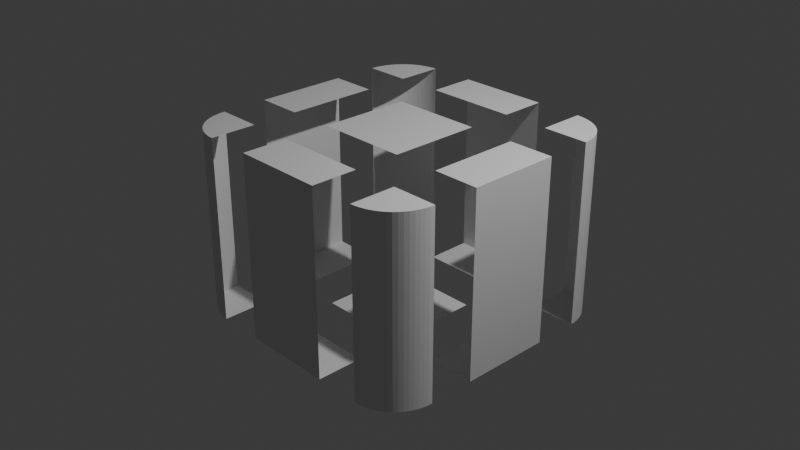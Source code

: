 # Source: mcu_parts.blend  (saved by Blender 4.2.66; exported with 4.5.12 LTS)
import bpy
from mathutils import Matrix  # noqa: F401  (used for matrix-valued properties, if any)

bpy.ops.wm.read_factory_settings(use_empty=True)
scene = bpy.context.scene
scene.name = 'Scene'

# ---- collections
col_collection = bpy.data.collections.new('Collection'); scene.collection.children.link(col_collection)

# ---- world
world_world = bpy.data.worlds.new('World'); scene.world = world_world
world_world.use_nodes = True; world_world.node_tree.nodes.clear()
_N = world_world.node_tree.nodes; _L = world_world.node_tree.links
n0 = _N.new('ShaderNodeOutputWorld'); n0.name = 'World Output'; n0.location = (300, 300)
n1 = _N.new('ShaderNodeBackground'); n1.name = 'Background'; n1.location = (10, 300)
n1.inputs[0].default_value = (0.05088, 0.05088, 0.05088, 1.0)
_L.new(n1.outputs[0], n0.inputs[0])
n0.is_active_output = True
world_world.color = (0.05088, 0.05088, 0.05088)
world_world.sun_shadow_jitter_overblur = 0.0

# ---- cameras
cam_camera = bpy.data.cameras.new('Camera')
cam_camera.clip_end = 100.0
cam_camera.ortho_scale = 7.314

# ---- lights
light_light = bpy.data.lights.new('Light', 'POINT')
light_light.energy = 1000.0
light_light.shadow_soft_size = 0.1

# ---- meshes
me_cube_002 = bpy.data.meshes.new('Cube.002')
me_cube_002.from_pydata([(-0.5, 0.5, 1.0), (-0.5, 0.5, -1.0), (-0.5, -0.5, 1.0), (-0.5, -0.5, -1.0), (0.5, 0.5, -1.0), (0.5, 0.5, 1.0), (0.5, -0.5, 1.0), (0.5, -0.5, -1.0), (-1.0, -1.5, -1.0), (-1.5, -1.0, -1.0), (-1.049, -1.498, -1.0), (-1.098, -1.49, -1.0), (-1.145, -1.478, -1.0), (-1.191, -1.462, -1.0), (-1.236, -1.441, -1.0), (-1.278, -1.416, -1.0), (-1.317, -1.387, -1.0), (-1.354, -1.354, -1.0), (-1.387, -1.317, -1.0), (-1.416, -1.278, -1.0), (-1.441, -1.236, -1.0), (-1.462, -1.191, -1.0), (-1.478, -1.145, -1.0), (-1.49, -1.098, -1.0), (-1.498, -1.049, -1.0), (-1.5, -1.0, 1.0), (-1.0, -1.5, 1.0), (-1.498, -1.049, 1.0), (-1.49, -1.098, 1.0), (-1.478, -1.145, 1.0), (-1.462, -1.191, 1.0), (-1.441, -1.236, 1.0), (-1.416, -1.278, 1.0), (-1.387, -1.317, 1.0), (-1.354, -1.354, 1.0), (-1.317, -1.387, 1.0), (-1.278, -1.416, 1.0), (-1.236, -1.441, 1.0), (-1.191, -1.462, 1.0), (-1.145, -1.478, 1.0), (-1.098, -1.49, 1.0), (-1.049, -1.498, 1.0), (-1.0, -1.0, 1.0), (-1.0, -1.0, -1.0), (-1.0, 1.0, 1.0), (-1.0, 1.0, -1.0), (-1.5, 1.0, -1.0), (-1.0, 1.5, -1.0), (-1.498, 1.049, -1.0), (-1.49, 1.098, -1.0), (-1.478, 1.145, -1.0), (-1.462, 1.191, -1.0), (-1.441, 1.236, -1.0), (-1.416, 1.278, -1.0), (-1.387, 1.317, -1.0), (-1.354, 1.354, -1.0), (-1.317, 1.387, -1.0), (-1.278, 1.416, -1.0), (-1.236, 1.441, -1.0), (-1.191, 1.462, -1.0), (-1.145, 1.478, -1.0), (-1.098, 1.49, -1.0), (-1.049, 1.498, -1.0), (-1.0, 1.5, 1.0), (-1.5, 1.0, 1.0), (-1.049, 1.498, 1.0), (-1.098, 1.49, 1.0), (-1.145, 1.478, 1.0), (-1.191, 1.462, 1.0), (-1.236, 1.441, 1.0), (-1.278, 1.416, 1.0), (-1.317, 1.387, 1.0), (-1.354, 1.354, 1.0), (-1.387, 1.317, 1.0), (-1.416, 1.278, 1.0), (-1.441, 1.236, 1.0), (-1.462, 1.191, 1.0), (-1.478, 1.145, 1.0), (-1.49, 1.098, 1.0), (-1.498, 1.049, 1.0), (1.0, 1.5, -1.0), (1.5, 1.0, -1.0), (1.049, 1.498, -1.0), (1.098, 1.49, -1.0), (1.145, 1.478, -1.0), (1.191, 1.462, -1.0), (1.236, 1.441, -1.0), (1.278, 1.416, -1.0), (1.317, 1.387, -1.0), (1.354, 1.354, -1.0), (1.387, 1.317, -1.0), (1.416, 1.278, -1.0), (1.441, 1.236, -1.0), (1.462, 1.191, -1.0), (1.478, 1.145, -1.0), (1.49, 1.098, -1.0), (1.498, 1.049, -1.0), (1.5, 1.0, 1.0), (1.0, 1.5, 1.0), (1.498, 1.049, 1.0), (1.49, 1.098, 1.0), (1.478, 1.145, 1.0), (1.462, 1.191, 1.0), (1.441, 1.236, 1.0), (1.416, 1.278, 1.0), (1.387, 1.317, 1.0), (1.354, 1.354, 1.0), (1.317, 1.387, 1.0), (1.278, 1.416, 1.0), (1.236, 1.441, 1.0), (1.191, 1.462, 1.0), (1.145, 1.478, 1.0), (1.098, 1.49, 1.0), (1.049, 1.498, 1.0), (1.0, 1.0, -1.0), (1.0, 1.0, 1.0), (1.5, -1.0, -1.0), (1.0, -1.5, -1.0), (1.498, -1.049, -1.0), (1.49, -1.098, -1.0), (1.478, -1.145, -1.0), (1.462, -1.191, -1.0), (1.441, -1.236, -1.0), (1.416, -1.278, -1.0), (1.387, -1.317, -1.0), (1.354, -1.354, -1.0), (1.317, -1.387, -1.0), (1.278, -1.416, -1.0), (1.236, -1.441, -1.0), (1.191, -1.462, -1.0), (1.145, -1.478, -1.0), (1.098, -1.49, -1.0), (1.049, -1.498, -1.0), (1.0, -1.5, 1.0), (1.5, -1.0, 1.0), (1.049, -1.498, 1.0), (1.098, -1.49, 1.0), (1.145, -1.478, 1.0), (1.191, -1.462, 1.0), (1.236, -1.441, 1.0), (1.278, -1.416, 1.0), (1.317, -1.387, 1.0), (1.354, -1.354, 1.0), (1.387, -1.317, 1.0), (1.416, -1.278, 1.0), (1.441, -1.236, 1.0), (1.462, -1.191, 1.0), (1.478, -1.145, 1.0), (1.49, -1.098, 1.0), (1.498, -1.049, 1.0), (1.0, -1.0, 1.0), (1.0, -1.0, -1.0), (0.5, -1.5, -1.0), (0.5, -1.5, 1.0), (-0.5, -1.5, -1.0), (-0.5, -1.5, 1.0), (-0.5, -1.0, 1.0), (-0.5, -1.0, -1.0), (0.5, -1.0, 1.0), (0.5, -1.0, -1.0), (-1.0, 0.5, 1.0), (-1.0, 0.5, -1.0), (-1.5, -0.5, -1.0), (-1.5, -0.5, 1.0), (-1.5, 0.5, -1.0), (-1.5, 0.5, 1.0), (-1.0, -0.5, 1.0), (-1.0, -0.5, -1.0), (-0.5, 1.0, 1.0), (-0.5, 1.0, -1.0), (-0.5, 1.5, -1.0), (-0.5, 1.5, 1.0), (0.5, 1.5, -1.0), (0.5, 1.5, 1.0), (0.5, 1.0, -1.0), (0.5, 1.0, 1.0), (1.5, -0.5, -1.0), (1.5, -0.5, 1.0), (1.5, 0.5, -1.0), (1.5, 0.5, 1.0), (1.0, 0.5, -1.0), (1.0, 0.5, 1.0), (1.0, -0.5, 1.0), (1.0, -0.5, -1.0)], [], [(3, 1, 4, 7), (6, 5, 0, 2), (8, 26, 41, 10), (10, 41, 40, 11), (11, 40, 39, 12), (12, 39, 38, 13), (13, 38, 37, 14), (14, 37, 36, 15), (15, 36, 35, 16), (16, 35, 34, 17), (17, 34, 33, 18), (18, 33, 32, 19), (19, 32, 31, 20), (20, 31, 30, 21), (21, 30, 29, 22), (22, 29, 28, 23), (23, 28, 27, 24), (24, 27, 25, 9), (9, 43, 8, 10, 11, 12, 13, 14, 15, 16, 17, 18, 19, 20, 21, 22, 23, 24), (26, 42, 25, 27, 28, 29, 30, 31, 32, 33, 34, 35, 36, 37, 38, 39, 40, 41), (63, 47, 62, 65), (65, 62, 61, 66), (66, 61, 60, 67), (67, 60, 59, 68), (68, 59, 58, 69), (69, 58, 57, 70), (70, 57, 56, 71), (71, 56, 55, 72), (72, 55, 54, 73), (73, 54, 53, 74), (74, 53, 52, 75), (75, 52, 51, 76), (76, 51, 50, 77), (77, 50, 49, 78), (78, 49, 48, 79), (79, 48, 46, 64), (64, 44, 63, 65, 66, 67, 68, 69, 70, 71, 72, 73, 74, 75, 76, 77, 78, 79), (47, 45, 46, 48, 49, 50, 51, 52, 53, 54, 55, 56, 57, 58, 59, 60, 61, 62), (97, 81, 96, 99), (99, 96, 95, 100), (100, 95, 94, 101), (101, 94, 93, 102), (102, 93, 92, 103), (103, 92, 91, 104), (104, 91, 90, 105), (105, 90, 89, 106), (106, 89, 88, 107), (107, 88, 87, 108), (108, 87, 86, 109), (109, 86, 85, 110), (110, 85, 84, 111), (111, 84, 83, 112), (112, 83, 82, 113), (113, 82, 80, 98), (81, 114, 80, 82, 83, 84, 85, 86, 87, 88, 89, 90, 91, 92, 93, 94, 95, 96), (98, 115, 97, 99, 100, 101, 102, 103, 104, 105, 106, 107, 108, 109, 110, 111, 112, 113), (133, 117, 132, 135), (135, 132, 131, 136), (136, 131, 130, 137), (137, 130, 129, 138), (138, 129, 128, 139), (139, 128, 127, 140), (140, 127, 126, 141), (141, 126, 125, 142), (142, 125, 124, 143), (143, 124, 123, 144), (144, 123, 122, 145), (145, 122, 121, 146), (146, 121, 120, 147), (147, 120, 119, 148), (148, 119, 118, 149), (149, 118, 116, 134), (134, 150, 133, 135, 136, 137, 138, 139, 140, 141, 142, 143, 144, 145, 146, 147, 148, 149), (117, 151, 116, 118, 119, 120, 121, 122, 123, 124, 125, 126, 127, 128, 129, 130, 131, 132), (152, 153, 155, 154), (154, 157, 159, 152), (153, 158, 156, 155), (164, 161, 167, 162), (162, 163, 165, 164), (166, 160, 165, 163), (170, 171, 173, 172), (171, 168, 175, 173), (172, 174, 169, 170), (179, 181, 182, 177), (178, 179, 177, 176), (183, 180, 178, 176)])
_uv = me_cube_002.uv_layers.new(name='UVMap')
_uv.uv.foreach_set('vector', [0.1875, 0.6875, 0.1875, 0.5625, 0.3125, 0.5625, 0.3125, 0.6875, 0.6875, 0.6875, 0.6875, 0.5625, 0.8125, 0.5625, 0.8125, 0.6875, 0.375, 0.9375, 0.625, 0.9375, 0.625, 0.9436, 0.375, 0.9436, 0.375, 0.9436, 0.625, 0.9436, 0.625, 0.9497, 0.375, 0.9497, 0.375, 0.9497, 0.625, 0.9497, 0.625, 0.9556, 0.375, 0.9556, 0.375, 0.9556, 0.625, 0.9556, 0.625, 0.9614, 0.375, 0.9614, 0.375, 0.9614, 0.625, 0.9614, 0.625, 0.967, 0.375, 0.967, 0.375, 0.967, 0.625, 0.967, 0.625, 0.9722, 0.375, 0.9722, 0.375, 0.9722, 0.625, 0.9722, 0.625, 0.9771, 0.375, 0.9771, 0.375, 0.9771, 0.625, 0.9771, 0.625, 1.0, 0.375, 1.0, 0.375, 0.0, 0.625, 0.0, 0.625, 0.02285, 0.375, 0.02285, 0.375, 0.02285, 0.625, 0.02285, 0.625, 0.02778, 0.375, 0.02778, 0.375, 0.02778, 0.625, 0.02778, 0.625, 0.03304, 0.375, 0.03304, 0.375, 0.03304, 0.625, 0.03304, 0.625, 0.03858, 0.375, 0.03858, 0.375, 0.03858, 0.625, 0.03858, 0.625, 0.04436, 0.375, 0.04436, 0.375, 0.04436, 0.625, 0.04436, 0.625, 0.05031, 0.375, 0.05031, 0.375, 0.05031, 0.625, 0.05031, 0.625, 0.05637, 0.375, 0.05637, 0.375, 0.05637, 0.625, 0.05637, 0.625, 0.0625, 0.375, 0.0625, 0.125, 0.6875, 0.1875, 0.6875, 0.1875, 0.75, 0.1814, 0.7497, 0.1753, 0.7488, 0.1694, 0.7473, 0.1636, 0.7452, 0.158, 0.7426, 0.1528, 0.7395, 0.1479, 0.7358, 0.1433, 0.7317, 0.1392, 0.7271, 0.1355, 0.7222, 0.1324, 0.717, 0.1298, 0.7114, 0.1277, 0.7056, 0.1262, 0.6997, 0.1253, 0.6936, 0.8125, 0.75, 0.8125, 0.6875, 0.875, 0.6875, 0.8747, 0.6936, 0.8738, 0.6997, 0.8723, 0.7056, 0.8702, 0.7114, 0.8676, 0.717, 0.8645, 0.7222, 0.8608, 0.7271, 0.8567, 0.7317, 0.8521, 0.7358, 0.8472, 0.7395, 0.842, 0.7426, 0.8364, 0.7452, 0.8306, 0.7473, 0.8247, 0.7488, 0.8186, 0.7497, 0.625, 0.3125, 0.375, 0.3125, 0.375, 0.3064, 0.625, 0.3064, 0.625, 0.3064, 0.375, 0.3064, 0.375, 0.3003, 0.625, 0.3003, 0.625, 0.3003, 0.375, 0.3003, 0.375, 0.2944, 0.625, 0.2944, 0.625, 0.2944, 0.375, 0.2944, 0.375, 0.2886, 0.625, 0.2886, 0.625, 0.2886, 0.375, 0.2886, 0.375, 0.283, 0.625, 0.283, 0.625, 0.283, 0.375, 0.283, 0.375, 0.2778, 0.625, 0.2778, 0.625, 0.2778, 0.375, 0.2778, 0.375, 0.2729, 0.625, 0.2729, 0.625, 0.2729, 0.375, 0.2729, 0.375, 0.25, 0.625, 0.25, 0.625, 0.25, 0.375, 0.25, 0.375, 0.2271, 0.625, 0.2271, 0.625, 0.2271, 0.375, 0.2271, 0.375, 0.2222, 0.625, 0.2222, 0.625, 0.2222, 0.375, 0.2222, 0.375, 0.217, 0.625, 0.217, 0.625, 0.217, 0.375, 0.217, 0.375, 0.2114, 0.625, 0.2114, 0.625, 0.2114, 0.375, 0.2114, 0.375, 0.2056, 0.625, 0.2056, 0.625, 0.2056, 0.375, 0.2056, 0.375, 0.1997, 0.625, 0.1997, 0.625, 0.1997, 0.375, 0.1997, 0.375, 0.1936, 0.625, 0.1936, 0.625, 0.1936, 0.375, 0.1936, 0.375, 0.1875, 0.625, 0.1875, 0.875, 0.5625, 0.8125, 0.5625, 0.8125, 0.5, 0.8186, 0.5003, 0.8247, 0.5012, 0.8306, 0.5027, 0.8364, 0.5048, 0.842, 0.5074, 0.8472, 0.5105, 0.8521, 0.5142, 0.8567, 0.5183, 0.8608, 0.5229, 0.8645, 0.5278, 0.8676, 0.533, 0.8702, 0.5386, 0.8723, 0.5444, 0.8738, 0.5503, 0.8747, 0.5564, 0.1875, 0.5, 0.1875, 0.5625, 0.125, 0.5625, 0.1253, 0.5564, 0.1262, 0.5503, 0.1277, 0.5444, 0.1298, 0.5386, 0.1324, 0.533, 0.1355, 0.5278, 0.1392, 0.5229, 0.1433, 0.5183, 0.1479, 0.5142, 0.1528, 0.5105, 0.158, 0.5074, 0.1636, 0.5048, 0.1694, 0.5027, 0.1753, 0.5012, 0.1814, 0.5003, 0.625, 0.5625, 0.375, 0.5625, 0.375, 0.5564, 0.625, 0.5564, 0.625, 0.5564, 0.375, 0.5564, 0.375, 0.5503, 0.625, 0.5503, 0.625, 0.5503, 0.375, 0.5503, 0.375, 0.5444, 0.625, 0.5444, 0.625, 0.5444, 0.375, 0.5444, 0.375, 0.5386, 0.625, 0.5386, 0.625, 0.5386, 0.375, 0.5386, 0.375, 0.533, 0.625, 0.533, 0.625, 0.533, 0.375, 0.533, 0.375, 0.5278, 0.625, 0.5278, 0.625, 0.5278, 0.375, 0.5278, 0.375, 0.5229, 0.625, 0.5229, 0.625, 0.5229, 0.375, 0.5229, 0.375, 0.5, 0.625, 0.5, 0.625, 0.5, 0.375, 0.5, 0.375, 0.4771, 0.625, 0.4771, 0.625, 0.4771, 0.375, 0.4771, 0.375, 0.4722, 0.625, 0.4722, 0.625, 0.4722, 0.375, 0.4722, 0.375, 0.467, 0.625, 0.467, 0.625, 0.467, 0.375, 0.467, 0.375, 0.4614, 0.625, 0.4614, 0.625, 0.4614, 0.375, 0.4614, 0.375, 0.4556, 0.625, 0.4556, 0.625, 0.4556, 0.375, 0.4556, 0.375, 0.4497, 0.625, 0.4497, 0.625, 0.4497, 0.375, 0.4497, 0.375, 0.4436, 0.625, 0.4436, 0.625, 0.4436, 0.375, 0.4436, 0.375, 0.4375, 0.625, 0.4375, 0.375, 0.5625, 0.3125, 0.5625, 0.3125, 0.5, 0.3186, 0.5003, 0.3247, 0.5012, 0.3306, 0.5027, 0.3364, 0.5048, 0.342, 0.5074, 0.3472, 0.5105, 0.3521, 0.5142, 0.3567, 0.5183, 0.3608, 0.5229, 0.3645, 0.5278, 0.3676, 0.533, 0.3702, 0.5386, 0.3723, 0.5444, 0.3738, 0.5503, 0.3747, 0.5564, 0.6875, 0.5, 0.6875, 0.5625, 0.625, 0.5625, 0.6253, 0.5564, 0.6262, 0.5503, 0.6277, 0.5444, 0.6298, 0.5386, 0.6324, 0.533, 0.6355, 0.5278, 0.6392, 0.5229, 0.6433, 0.5183, 0.6479, 0.5142, 0.6528, 0.5105, 0.658, 0.5074, 0.6636, 0.5048, 0.6694, 0.5027, 0.6753, 0.5012, 0.6814, 0.5003, 0.625, 0.8125, 0.375, 0.8125, 0.375, 0.8064, 0.625, 0.8064, 0.625, 0.8064, 0.375, 0.8064, 0.375, 0.8003, 0.625, 0.8003, 0.625, 0.8003, 0.375, 0.8003, 0.375, 0.7944, 0.625, 0.7944, 0.625, 0.7944, 0.375, 0.7944, 0.375, 0.7886, 0.625, 0.7886, 0.625, 0.7886, 0.375, 0.7886, 0.375, 0.783, 0.625, 0.783, 0.625, 0.783, 0.375, 0.783, 0.375, 0.7778, 0.625, 0.7778, 0.625, 0.7778, 0.375, 0.7778, 0.375, 0.7729, 0.625, 0.7729, 0.625, 0.7729, 0.375, 0.7729, 0.375, 0.75, 0.625, 0.75, 0.625, 0.75, 0.375, 0.75, 0.375, 0.7271, 0.625, 0.7271, 0.625, 0.7271, 0.375, 0.7271, 0.375, 0.7222, 0.625, 0.7222, 0.625, 0.7222, 0.375, 0.7222, 0.375, 0.717, 0.625, 0.717, 0.625, 0.717, 0.375, 0.717, 0.375, 0.7114, 0.625, 0.7114, 0.625, 0.7114, 0.375, 0.7114, 0.375, 0.7056, 0.625, 0.7056, 0.625, 0.7056, 0.375, 0.7056, 0.375, 0.6997, 0.625, 0.6997, 0.625, 0.6997, 0.375, 0.6997, 0.375, 0.6936, 0.625, 0.6936, 0.625, 0.6936, 0.375, 0.6936, 0.375, 0.6875, 0.625, 0.6875, 0.625, 0.6875, 0.6875, 0.6875, 0.6875, 0.75, 0.6814, 0.7497, 0.6753, 0.7488, 0.6694, 0.7473, 0.6636, 0.7452, 0.658, 0.7426, 0.6528, 0.7395, 0.6479, 0.7358, 0.6433, 0.7317, 0.6392, 0.7271, 0.6355, 0.7222, 0.6324, 0.717, 0.6298, 0.7114, 0.6277, 0.7056, 0.6262, 0.6997, 0.6253, 0.6936, 0.3125, 0.75, 0.3125, 0.6875, 0.375, 0.6875, 0.3747, 0.6936, 0.3738, 0.6997, 0.3723, 0.7056, 0.3702, 0.7114, 0.3676, 0.717, 0.3645, 0.7222, 0.3608, 0.7271, 0.3567, 0.7317, 0.3521, 0.7358, 0.3472, 0.7395, 0.342, 0.7426, 0.3364, 0.7452, 0.3306, 0.7473, 0.3247, 0.7488, 0.3186, 0.7497, 0.375, 0.8125, 0.625, 0.8125, 0.625, 0.9375, 0.375, 0.9375, 0.1875, 0.75, 0.1875, 0.6875, 0.3125, 0.6875, 0.3125, 0.75, 0.6875, 0.75, 0.6875, 0.6875, 0.8125, 0.6875, 0.8125, 0.75, 0.125, 0.5625, 0.1875, 0.5625, 0.1875, 0.6875, 0.125, 0.6875, 0.375, 0.0625, 0.625, 0.0625, 0.625, 0.1875, 0.375, 0.1875, 0.8125, 0.6875, 0.8125, 0.5625, 0.875, 0.5625, 0.875, 0.6875, 0.375, 0.3125, 0.625, 0.3125, 0.625, 0.4375, 0.375, 0.4375, 0.8125, 0.5, 0.8125, 0.5625, 0.6875, 0.5625, 0.6875, 0.5, 0.3125, 0.5, 0.3125, 0.5625, 0.1875, 0.5625, 0.1875, 0.5, 0.625, 0.5625, 0.6875, 0.5625, 0.6875, 0.6875, 0.625, 0.6875, 0.375, 0.5625, 0.625, 0.5625, 0.625, 0.6875, 0.375, 0.6875, 0.3125, 0.6875, 0.3125, 0.5625, 0.375, 0.5625, 0.375, 0.6875])
me_cube_002.update()

# ---- objects
ob_light = bpy.data.objects.new('Light', light_light)
ob_camera = bpy.data.objects.new('Camera', cam_camera)
ob_cube = bpy.data.objects.new('Cube', me_cube_002)

# ---- transforms, parenting, visibility, modifiers, constraints
ob_light.location = (4.076, 1.005, 5.904)
ob_light.rotation_euler = (0.6503, 0.05522, 1.866)
ob_light.lock_rotations_4d = False
ob_light.empty_display_type = 'ARROWS'
ob_light.color = (0.0, 0.0, 0.0, 0.0)
ob_light.lineart.crease_threshold = 0.0
ob_camera.location = (7.359, -6.926, 4.958)
ob_camera.rotation_euler = (1.109, 0.0, 0.8149)
ob_camera.lock_rotations_4d = False
ob_camera.empty_display_type = 'ARROWS'
ob_camera.color = (0.0, 0.0, 0.0, 0.0)
ob_camera.display_type = 'WIRE'
ob_camera.lineart.crease_threshold = 0.0
ob_cube.location = (0.0, 0.0, 0.0)

# ---- collection membership
col_collection.objects.link(ob_light)
col_collection.objects.link(ob_camera)
col_collection.objects.link(ob_cube)

# ---- scene / render settings (as saved in the file)
scene.camera = ob_camera
scene.frame_start = 1; scene.frame_end = 250; scene.frame_set(1)
scene.render.engine = 'BLENDER_EEVEE_NEXT'
bpy.context.view_layer.update()
